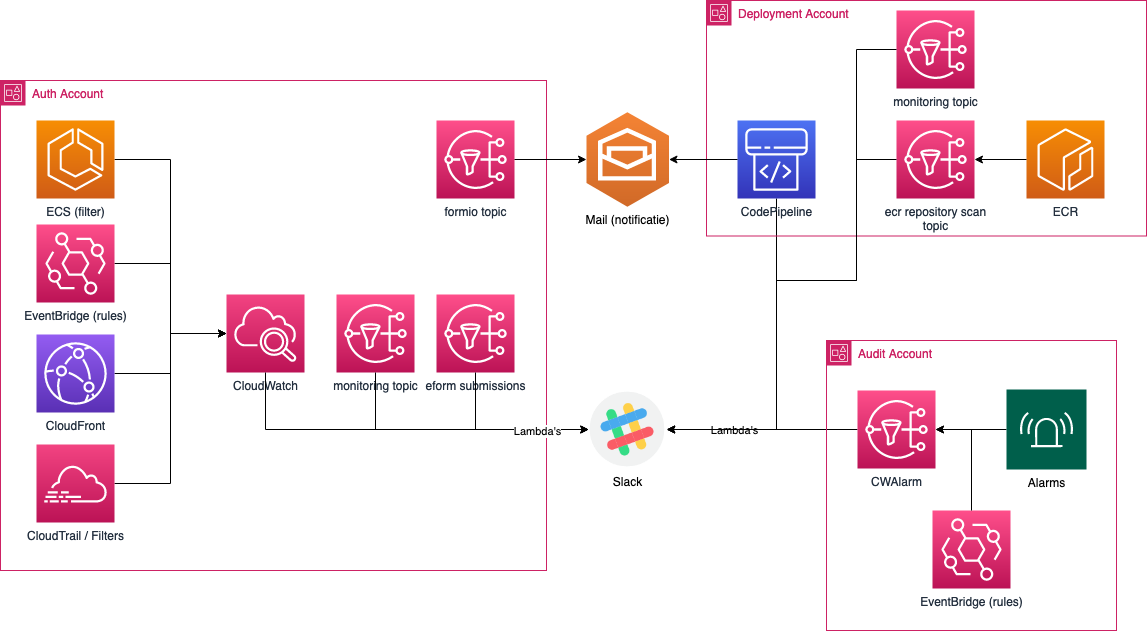

The diagram above was exported from draw.io. Its source (the exported page's mxGraphModel, read from the mxfile embedded in the PNG):
<mxGraphModel dx="2595" dy="708" grid="1" gridSize="10" guides="1" tooltips="1" connect="1" arrows="1" fold="1" page="1" pageScale="1" pageWidth="1169" pageHeight="1654" math="0" shadow="0">
  <root>
    <mxCell id="0" />
    <mxCell id="1" parent="0" />
    <mxCell id="ygt0KKkf-k9dvj0cI1zy-17" style="edgeStyle=orthogonalEdgeStyle;rounded=0;orthogonalLoop=1;jettySize=auto;html=1;exitX=0;exitY=0.5;exitDx=0;exitDy=0;exitPerimeter=0;entryX=1;entryY=0.5;entryDx=0;entryDy=0;" edge="1" parent="1" source="ygt0KKkf-k9dvj0cI1zy-1" target="ygt0KKkf-k9dvj0cI1zy-9">
      <mxGeometry relative="1" as="geometry" />
    </mxCell>
    <mxCell id="ygt0KKkf-k9dvj0cI1zy-9" value="Slack" style="shape=image;html=1;verticalAlign=top;verticalLabelPosition=bottom;labelBackgroundColor=#ffffff;imageAspect=0;aspect=fixed;image=https://cdn2.iconfinder.com/data/icons/social-media-2189/48/29-Slack-128.png" vertex="1" parent="1">
      <mxGeometry x="492.25" y="420" width="78" height="78" as="geometry" />
    </mxCell>
    <mxCell id="ygt0KKkf-k9dvj0cI1zy-28" value="Audit Account" style="points=[[0,0],[0.25,0],[0.5,0],[0.75,0],[1,0],[1,0.25],[1,0.5],[1,0.75],[1,1],[0.75,1],[0.5,1],[0.25,1],[0,1],[0,0.75],[0,0.5],[0,0.25]];outlineConnect=0;gradientColor=none;html=1;whiteSpace=wrap;fontSize=12;fontStyle=0;container=1;pointerEvents=0;collapsible=0;recursiveResize=0;shape=mxgraph.aws4.group;grIcon=mxgraph.aws4.group_account;strokeColor=#CD2264;fillColor=none;verticalAlign=top;align=left;spacingLeft=30;fontColor=#CD2264;dashed=0;" vertex="1" parent="1">
      <mxGeometry x="730" y="370" width="290" height="290" as="geometry" />
    </mxCell>
    <mxCell id="ygt0KKkf-k9dvj0cI1zy-49" style="edgeStyle=orthogonalEdgeStyle;rounded=0;orthogonalLoop=1;jettySize=auto;html=1;entryX=1;entryY=0.5;entryDx=0;entryDy=0;entryPerimeter=0;" edge="1" parent="ygt0KKkf-k9dvj0cI1zy-28" source="ygt0KKkf-k9dvj0cI1zy-48" target="ygt0KKkf-k9dvj0cI1zy-1">
      <mxGeometry relative="1" as="geometry" />
    </mxCell>
    <mxCell id="ygt0KKkf-k9dvj0cI1zy-1" value="&lt;div&gt;CWAlarm&lt;/div&gt;" style="sketch=0;points=[[0,0,0],[0.25,0,0],[0.5,0,0],[0.75,0,0],[1,0,0],[0,1,0],[0.25,1,0],[0.5,1,0],[0.75,1,0],[1,1,0],[0,0.25,0],[0,0.5,0],[0,0.75,0],[1,0.25,0],[1,0.5,0],[1,0.75,0]];outlineConnect=0;fontColor=#232F3E;gradientColor=#FF4F8B;gradientDirection=north;fillColor=#BC1356;strokeColor=#ffffff;dashed=0;verticalLabelPosition=bottom;verticalAlign=top;align=center;html=1;fontSize=12;fontStyle=0;aspect=fixed;shape=mxgraph.aws4.resourceIcon;resIcon=mxgraph.aws4.sns;" vertex="1" parent="ygt0KKkf-k9dvj0cI1zy-28">
      <mxGeometry x="31" y="50" width="78" height="78" as="geometry" />
    </mxCell>
    <mxCell id="ygt0KKkf-k9dvj0cI1zy-48" value="Alarms" style="sketch=0;pointerEvents=1;shadow=0;dashed=0;html=1;strokeColor=none;fillColor=#005F4B;labelPosition=center;verticalLabelPosition=bottom;verticalAlign=top;align=center;outlineConnect=0;shape=mxgraph.veeam2.alarm;" vertex="1" parent="ygt0KKkf-k9dvj0cI1zy-28">
      <mxGeometry x="180" y="49" width="80" height="80" as="geometry" />
    </mxCell>
    <mxCell id="ygt0KKkf-k9dvj0cI1zy-50" value="EventBridge (rules)" style="sketch=0;points=[[0,0,0],[0.25,0,0],[0.5,0,0],[0.75,0,0],[1,0,0],[0,1,0],[0.25,1,0],[0.5,1,0],[0.75,1,0],[1,1,0],[0,0.25,0],[0,0.5,0],[0,0.75,0],[1,0.25,0],[1,0.5,0],[1,0.75,0]];outlineConnect=0;fontColor=#232F3E;gradientColor=#FF4F8B;gradientDirection=north;fillColor=#BC1356;strokeColor=#ffffff;dashed=0;verticalLabelPosition=bottom;verticalAlign=top;align=center;html=1;fontSize=12;fontStyle=0;aspect=fixed;shape=mxgraph.aws4.resourceIcon;resIcon=mxgraph.aws4.eventbridge;" vertex="1" parent="ygt0KKkf-k9dvj0cI1zy-28">
      <mxGeometry x="106" y="170" width="78" height="78" as="geometry" />
    </mxCell>
    <mxCell id="ygt0KKkf-k9dvj0cI1zy-51" style="edgeStyle=orthogonalEdgeStyle;rounded=0;orthogonalLoop=1;jettySize=auto;html=1;exitX=0.5;exitY=0;exitDx=0;exitDy=0;exitPerimeter=0;entryX=1;entryY=0.5;entryDx=0;entryDy=0;entryPerimeter=0;" edge="1" parent="ygt0KKkf-k9dvj0cI1zy-28" source="ygt0KKkf-k9dvj0cI1zy-50" target="ygt0KKkf-k9dvj0cI1zy-1">
      <mxGeometry relative="1" as="geometry" />
    </mxCell>
    <mxCell id="ygt0KKkf-k9dvj0cI1zy-29" value="Auth Account" style="points=[[0,0],[0.25,0],[0.5,0],[0.75,0],[1,0],[1,0.25],[1,0.5],[1,0.75],[1,1],[0.75,1],[0.5,1],[0.25,1],[0,1],[0,0.75],[0,0.5],[0,0.25]];outlineConnect=0;gradientColor=none;html=1;whiteSpace=wrap;fontSize=12;fontStyle=0;container=1;pointerEvents=0;collapsible=0;recursiveResize=0;shape=mxgraph.aws4.group;grIcon=mxgraph.aws4.group_account;strokeColor=#CD2264;fillColor=none;verticalAlign=top;align=left;spacingLeft=30;fontColor=#CD2264;dashed=0;" vertex="1" parent="1">
      <mxGeometry x="-96" y="110" width="546" height="490" as="geometry" />
    </mxCell>
    <mxCell id="ygt0KKkf-k9dvj0cI1zy-18" value="&lt;div&gt;CloudWatch&lt;/div&gt;" style="sketch=0;points=[[0,0,0],[0.25,0,0],[0.5,0,0],[0.75,0,0],[1,0,0],[0,1,0],[0.25,1,0],[0.5,1,0],[0.75,1,0],[1,1,0],[0,0.25,0],[0,0.5,0],[0,0.75,0],[1,0.25,0],[1,0.5,0],[1,0.75,0]];points=[[0,0,0],[0.25,0,0],[0.5,0,0],[0.75,0,0],[1,0,0],[0,1,0],[0.25,1,0],[0.5,1,0],[0.75,1,0],[1,1,0],[0,0.25,0],[0,0.5,0],[0,0.75,0],[1,0.25,0],[1,0.5,0],[1,0.75,0]];outlineConnect=0;fontColor=#232F3E;gradientColor=#F34482;gradientDirection=north;fillColor=#BC1356;strokeColor=#ffffff;dashed=0;verticalLabelPosition=bottom;verticalAlign=top;align=center;html=1;fontSize=12;fontStyle=0;aspect=fixed;shape=mxgraph.aws4.resourceIcon;resIcon=mxgraph.aws4.cloudwatch_2;" vertex="1" parent="ygt0KKkf-k9dvj0cI1zy-29">
      <mxGeometry x="226" y="214" width="78" height="78" as="geometry" />
    </mxCell>
    <mxCell id="ygt0KKkf-k9dvj0cI1zy-25" style="edgeStyle=orthogonalEdgeStyle;rounded=0;orthogonalLoop=1;jettySize=auto;html=1;exitX=1;exitY=0.5;exitDx=0;exitDy=0;exitPerimeter=0;entryX=0;entryY=0.5;entryDx=0;entryDy=0;entryPerimeter=0;" edge="1" parent="ygt0KKkf-k9dvj0cI1zy-29" source="ygt0KKkf-k9dvj0cI1zy-20" target="ygt0KKkf-k9dvj0cI1zy-18">
      <mxGeometry relative="1" as="geometry" />
    </mxCell>
    <mxCell id="ygt0KKkf-k9dvj0cI1zy-20" value="CloudFront" style="sketch=0;points=[[0,0,0],[0.25,0,0],[0.5,0,0],[0.75,0,0],[1,0,0],[0,1,0],[0.25,1,0],[0.5,1,0],[0.75,1,0],[1,1,0],[0,0.25,0],[0,0.5,0],[0,0.75,0],[1,0.25,0],[1,0.5,0],[1,0.75,0]];outlineConnect=0;fontColor=#232F3E;gradientColor=#945DF2;gradientDirection=north;fillColor=#5A30B5;strokeColor=#ffffff;dashed=0;verticalLabelPosition=bottom;verticalAlign=top;align=center;html=1;fontSize=12;fontStyle=0;aspect=fixed;shape=mxgraph.aws4.resourceIcon;resIcon=mxgraph.aws4.cloudfront;" vertex="1" parent="ygt0KKkf-k9dvj0cI1zy-29">
      <mxGeometry x="36" y="254" width="78" height="78" as="geometry" />
    </mxCell>
    <mxCell id="ygt0KKkf-k9dvj0cI1zy-23" style="edgeStyle=orthogonalEdgeStyle;rounded=0;orthogonalLoop=1;jettySize=auto;html=1;exitX=1;exitY=0.5;exitDx=0;exitDy=0;exitPerimeter=0;entryX=0;entryY=0.5;entryDx=0;entryDy=0;entryPerimeter=0;" edge="1" parent="ygt0KKkf-k9dvj0cI1zy-29" source="ygt0KKkf-k9dvj0cI1zy-22" target="ygt0KKkf-k9dvj0cI1zy-18">
      <mxGeometry relative="1" as="geometry" />
    </mxCell>
    <mxCell id="ygt0KKkf-k9dvj0cI1zy-22" value="CloudTrail / Filters" style="sketch=0;points=[[0,0,0],[0.25,0,0],[0.5,0,0],[0.75,0,0],[1,0,0],[0,1,0],[0.25,1,0],[0.5,1,0],[0.75,1,0],[1,1,0],[0,0.25,0],[0,0.5,0],[0,0.75,0],[1,0.25,0],[1,0.5,0],[1,0.75,0]];points=[[0,0,0],[0.25,0,0],[0.5,0,0],[0.75,0,0],[1,0,0],[0,1,0],[0.25,1,0],[0.5,1,0],[0.75,1,0],[1,1,0],[0,0.25,0],[0,0.5,0],[0,0.75,0],[1,0.25,0],[1,0.5,0],[1,0.75,0]];outlineConnect=0;fontColor=#232F3E;gradientColor=#F34482;gradientDirection=north;fillColor=#BC1356;strokeColor=#ffffff;dashed=0;verticalLabelPosition=bottom;verticalAlign=top;align=center;html=1;fontSize=12;fontStyle=0;aspect=fixed;shape=mxgraph.aws4.resourceIcon;resIcon=mxgraph.aws4.cloudtrail;" vertex="1" parent="ygt0KKkf-k9dvj0cI1zy-29">
      <mxGeometry x="36" y="364" width="78" height="78" as="geometry" />
    </mxCell>
    <mxCell id="ygt0KKkf-k9dvj0cI1zy-27" style="edgeStyle=orthogonalEdgeStyle;rounded=0;orthogonalLoop=1;jettySize=auto;html=1;exitX=1;exitY=0.5;exitDx=0;exitDy=0;exitPerimeter=0;entryX=0;entryY=0.5;entryDx=0;entryDy=0;entryPerimeter=0;" edge="1" parent="ygt0KKkf-k9dvj0cI1zy-29" source="ygt0KKkf-k9dvj0cI1zy-26" target="ygt0KKkf-k9dvj0cI1zy-18">
      <mxGeometry relative="1" as="geometry" />
    </mxCell>
    <mxCell id="ygt0KKkf-k9dvj0cI1zy-26" value="EventBridge (rules)" style="sketch=0;points=[[0,0,0],[0.25,0,0],[0.5,0,0],[0.75,0,0],[1,0,0],[0,1,0],[0.25,1,0],[0.5,1,0],[0.75,1,0],[1,1,0],[0,0.25,0],[0,0.5,0],[0,0.75,0],[1,0.25,0],[1,0.5,0],[1,0.75,0]];outlineConnect=0;fontColor=#232F3E;gradientColor=#FF4F8B;gradientDirection=north;fillColor=#BC1356;strokeColor=#ffffff;dashed=0;verticalLabelPosition=bottom;verticalAlign=top;align=center;html=1;fontSize=12;fontStyle=0;aspect=fixed;shape=mxgraph.aws4.resourceIcon;resIcon=mxgraph.aws4.eventbridge;" vertex="1" parent="ygt0KKkf-k9dvj0cI1zy-29">
      <mxGeometry x="36" y="144" width="78" height="78" as="geometry" />
    </mxCell>
    <mxCell id="ygt0KKkf-k9dvj0cI1zy-37" style="edgeStyle=orthogonalEdgeStyle;rounded=0;orthogonalLoop=1;jettySize=auto;html=1;exitX=1;exitY=0.5;exitDx=0;exitDy=0;exitPerimeter=0;entryX=0;entryY=0.5;entryDx=0;entryDy=0;entryPerimeter=0;" edge="1" parent="ygt0KKkf-k9dvj0cI1zy-29" source="ygt0KKkf-k9dvj0cI1zy-36" target="ygt0KKkf-k9dvj0cI1zy-18">
      <mxGeometry relative="1" as="geometry" />
    </mxCell>
    <mxCell id="ygt0KKkf-k9dvj0cI1zy-36" value="ECS (filter)" style="sketch=0;points=[[0,0,0],[0.25,0,0],[0.5,0,0],[0.75,0,0],[1,0,0],[0,1,0],[0.25,1,0],[0.5,1,0],[0.75,1,0],[1,1,0],[0,0.25,0],[0,0.5,0],[0,0.75,0],[1,0.25,0],[1,0.5,0],[1,0.75,0]];outlineConnect=0;fontColor=#232F3E;gradientColor=#F78E04;gradientDirection=north;fillColor=#D05C17;strokeColor=#ffffff;dashed=0;verticalLabelPosition=bottom;verticalAlign=top;align=center;html=1;fontSize=12;fontStyle=0;aspect=fixed;shape=mxgraph.aws4.resourceIcon;resIcon=mxgraph.aws4.ecs;" vertex="1" parent="ygt0KKkf-k9dvj0cI1zy-29">
      <mxGeometry x="36" y="40" width="78" height="78" as="geometry" />
    </mxCell>
    <mxCell id="ygt0KKkf-k9dvj0cI1zy-2" value="eform submissions" style="sketch=0;points=[[0,0,0],[0.25,0,0],[0.5,0,0],[0.75,0,0],[1,0,0],[0,1,0],[0.25,1,0],[0.5,1,0],[0.75,1,0],[1,1,0],[0,0.25,0],[0,0.5,0],[0,0.75,0],[1,0.25,0],[1,0.5,0],[1,0.75,0]];outlineConnect=0;fontColor=#232F3E;gradientColor=#FF4F8B;gradientDirection=north;fillColor=#BC1356;strokeColor=#ffffff;dashed=0;verticalLabelPosition=bottom;verticalAlign=top;align=center;html=1;fontSize=12;fontStyle=0;aspect=fixed;shape=mxgraph.aws4.resourceIcon;resIcon=mxgraph.aws4.sns;" vertex="1" parent="ygt0KKkf-k9dvj0cI1zy-29">
      <mxGeometry x="436" y="214" width="78" height="78" as="geometry" />
    </mxCell>
    <mxCell id="ygt0KKkf-k9dvj0cI1zy-38" value="formio topic" style="sketch=0;points=[[0,0,0],[0.25,0,0],[0.5,0,0],[0.75,0,0],[1,0,0],[0,1,0],[0.25,1,0],[0.5,1,0],[0.75,1,0],[1,1,0],[0,0.25,0],[0,0.5,0],[0,0.75,0],[1,0.25,0],[1,0.5,0],[1,0.75,0]];outlineConnect=0;fontColor=#232F3E;gradientColor=#FF4F8B;gradientDirection=north;fillColor=#BC1356;strokeColor=#ffffff;dashed=0;verticalLabelPosition=bottom;verticalAlign=top;align=center;html=1;fontSize=12;fontStyle=0;aspect=fixed;shape=mxgraph.aws4.resourceIcon;resIcon=mxgraph.aws4.sns;" vertex="1" parent="ygt0KKkf-k9dvj0cI1zy-29">
      <mxGeometry x="436" y="40" width="78" height="78" as="geometry" />
    </mxCell>
    <mxCell id="ygt0KKkf-k9dvj0cI1zy-46" value="&lt;div&gt;monitoring topic&lt;/div&gt;&lt;div&gt;&lt;br&gt;&lt;/div&gt;" style="sketch=0;points=[[0,0,0],[0.25,0,0],[0.5,0,0],[0.75,0,0],[1,0,0],[0,1,0],[0.25,1,0],[0.5,1,0],[0.75,1,0],[1,1,0],[0,0.25,0],[0,0.5,0],[0,0.75,0],[1,0.25,0],[1,0.5,0],[1,0.75,0]];outlineConnect=0;fontColor=#232F3E;gradientColor=#FF4F8B;gradientDirection=north;fillColor=#BC1356;strokeColor=#ffffff;dashed=0;verticalLabelPosition=bottom;verticalAlign=top;align=center;html=1;fontSize=12;fontStyle=0;aspect=fixed;shape=mxgraph.aws4.resourceIcon;resIcon=mxgraph.aws4.sns;" vertex="1" parent="ygt0KKkf-k9dvj0cI1zy-29">
      <mxGeometry x="336" y="214" width="78" height="78" as="geometry" />
    </mxCell>
    <mxCell id="ygt0KKkf-k9dvj0cI1zy-33" style="edgeStyle=orthogonalEdgeStyle;rounded=0;orthogonalLoop=1;jettySize=auto;html=1;exitX=0.5;exitY=1;exitDx=0;exitDy=0;exitPerimeter=0;entryX=1;entryY=0.5;entryDx=0;entryDy=0;" edge="1" parent="1" source="ygt0KKkf-k9dvj0cI1zy-30" target="ygt0KKkf-k9dvj0cI1zy-9">
      <mxGeometry relative="1" as="geometry" />
    </mxCell>
    <mxCell id="ygt0KKkf-k9dvj0cI1zy-35" value="Deployment Account" style="points=[[0,0],[0.25,0],[0.5,0],[0.75,0],[1,0],[1,0.25],[1,0.5],[1,0.75],[1,1],[0.75,1],[0.5,1],[0.25,1],[0,1],[0,0.75],[0,0.5],[0,0.25]];outlineConnect=0;gradientColor=none;html=1;whiteSpace=wrap;fontSize=12;fontStyle=0;container=1;pointerEvents=0;collapsible=0;recursiveResize=0;shape=mxgraph.aws4.group;grIcon=mxgraph.aws4.group_account;strokeColor=#CD2264;fillColor=none;verticalAlign=top;align=left;spacingLeft=30;fontColor=#CD2264;dashed=0;" vertex="1" parent="1">
      <mxGeometry x="610" y="30" width="440" height="235.5" as="geometry" />
    </mxCell>
    <mxCell id="ygt0KKkf-k9dvj0cI1zy-30" value="CodePipeline" style="sketch=0;points=[[0,0,0],[0.25,0,0],[0.5,0,0],[0.75,0,0],[1,0,0],[0,1,0],[0.25,1,0],[0.5,1,0],[0.75,1,0],[1,1,0],[0,0.25,0],[0,0.5,0],[0,0.75,0],[1,0.25,0],[1,0.5,0],[1,0.75,0]];outlineConnect=0;fontColor=#232F3E;gradientColor=#4D72F3;gradientDirection=north;fillColor=#3334B9;strokeColor=#ffffff;dashed=0;verticalLabelPosition=bottom;verticalAlign=top;align=center;html=1;fontSize=12;fontStyle=0;aspect=fixed;shape=mxgraph.aws4.resourceIcon;resIcon=mxgraph.aws4.codepipeline;" vertex="1" parent="ygt0KKkf-k9dvj0cI1zy-35">
      <mxGeometry x="30.999999999999996" y="120" width="78" height="78" as="geometry" />
    </mxCell>
    <mxCell id="ygt0KKkf-k9dvj0cI1zy-53" value="ECR" style="sketch=0;points=[[0,0,0],[0.25,0,0],[0.5,0,0],[0.75,0,0],[1,0,0],[0,1,0],[0.25,1,0],[0.5,1,0],[0.75,1,0],[1,1,0],[0,0.25,0],[0,0.5,0],[0,0.75,0],[1,0.25,0],[1,0.5,0],[1,0.75,0]];outlineConnect=0;fontColor=#232F3E;gradientColor=#F78E04;gradientDirection=north;fillColor=#D05C17;strokeColor=#ffffff;dashed=0;verticalLabelPosition=bottom;verticalAlign=top;align=center;html=1;fontSize=12;fontStyle=0;aspect=fixed;shape=mxgraph.aws4.resourceIcon;resIcon=mxgraph.aws4.ecr;" vertex="1" parent="ygt0KKkf-k9dvj0cI1zy-35">
      <mxGeometry x="320" y="120" width="78" height="78" as="geometry" />
    </mxCell>
    <mxCell id="ygt0KKkf-k9dvj0cI1zy-52" value="&lt;div&gt;ecr repository scan&lt;/div&gt;&lt;div&gt;topic&lt;br&gt;&lt;/div&gt;" style="sketch=0;points=[[0,0,0],[0.25,0,0],[0.5,0,0],[0.75,0,0],[1,0,0],[0,1,0],[0.25,1,0],[0.5,1,0],[0.75,1,0],[1,1,0],[0,0.25,0],[0,0.5,0],[0,0.75,0],[1,0.25,0],[1,0.5,0],[1,0.75,0]];outlineConnect=0;fontColor=#232F3E;gradientColor=#FF4F8B;gradientDirection=north;fillColor=#BC1356;strokeColor=#ffffff;dashed=0;verticalLabelPosition=bottom;verticalAlign=top;align=center;html=1;fontSize=12;fontStyle=0;aspect=fixed;shape=mxgraph.aws4.resourceIcon;resIcon=mxgraph.aws4.sns;" vertex="1" parent="ygt0KKkf-k9dvj0cI1zy-35">
      <mxGeometry x="190" y="120" width="78" height="78" as="geometry" />
    </mxCell>
    <mxCell id="ygt0KKkf-k9dvj0cI1zy-54" style="edgeStyle=orthogonalEdgeStyle;rounded=0;orthogonalLoop=1;jettySize=auto;html=1;exitX=0;exitY=0.5;exitDx=0;exitDy=0;exitPerimeter=0;entryX=1;entryY=0.5;entryDx=0;entryDy=0;entryPerimeter=0;" edge="1" parent="ygt0KKkf-k9dvj0cI1zy-35" source="ygt0KKkf-k9dvj0cI1zy-53" target="ygt0KKkf-k9dvj0cI1zy-52">
      <mxGeometry relative="1" as="geometry" />
    </mxCell>
    <mxCell id="ygt0KKkf-k9dvj0cI1zy-76" value="&lt;div&gt;monitoring topic&lt;/div&gt;&lt;div&gt;&lt;br&gt;&lt;/div&gt;" style="sketch=0;points=[[0,0,0],[0.25,0,0],[0.5,0,0],[0.75,0,0],[1,0,0],[0,1,0],[0.25,1,0],[0.5,1,0],[0.75,1,0],[1,1,0],[0,0.25,0],[0,0.5,0],[0,0.75,0],[1,0.25,0],[1,0.5,0],[1,0.75,0]];outlineConnect=0;fontColor=#232F3E;gradientColor=#FF4F8B;gradientDirection=north;fillColor=#BC1356;strokeColor=#ffffff;dashed=0;verticalLabelPosition=bottom;verticalAlign=top;align=center;html=1;fontSize=12;fontStyle=0;aspect=fixed;shape=mxgraph.aws4.resourceIcon;resIcon=mxgraph.aws4.sns;" vertex="1" parent="ygt0KKkf-k9dvj0cI1zy-35">
      <mxGeometry x="190" y="10" width="78" height="78" as="geometry" />
    </mxCell>
    <mxCell id="ygt0KKkf-k9dvj0cI1zy-31" value="Mail (notificatie)" style="outlineConnect=0;dashed=0;verticalLabelPosition=bottom;verticalAlign=top;align=center;html=1;shape=mxgraph.aws3.workmail;fillColor=#D16A28;gradientColor=#F58435;gradientDirection=north;" vertex="1" parent="1">
      <mxGeometry x="490" y="141.75" width="82.5" height="94.5" as="geometry" />
    </mxCell>
    <mxCell id="ygt0KKkf-k9dvj0cI1zy-41" style="edgeStyle=orthogonalEdgeStyle;rounded=0;orthogonalLoop=1;jettySize=auto;html=1;exitX=1;exitY=0.5;exitDx=0;exitDy=0;exitPerimeter=0;entryX=0;entryY=0.5;entryDx=0;entryDy=0;entryPerimeter=0;" edge="1" parent="1" source="ygt0KKkf-k9dvj0cI1zy-38" target="ygt0KKkf-k9dvj0cI1zy-31">
      <mxGeometry relative="1" as="geometry" />
    </mxCell>
    <mxCell id="ygt0KKkf-k9dvj0cI1zy-42" style="edgeStyle=orthogonalEdgeStyle;rounded=0;orthogonalLoop=1;jettySize=auto;html=1;exitX=0;exitY=0.5;exitDx=0;exitDy=0;exitPerimeter=0;entryX=1;entryY=0.5;entryDx=0;entryDy=0;entryPerimeter=0;" edge="1" parent="1" source="ygt0KKkf-k9dvj0cI1zy-30" target="ygt0KKkf-k9dvj0cI1zy-31">
      <mxGeometry relative="1" as="geometry" />
    </mxCell>
    <mxCell id="ygt0KKkf-k9dvj0cI1zy-44" style="edgeStyle=orthogonalEdgeStyle;rounded=0;orthogonalLoop=1;jettySize=auto;html=1;exitX=0.5;exitY=1;exitDx=0;exitDy=0;exitPerimeter=0;entryX=0;entryY=0.5;entryDx=0;entryDy=0;" edge="1" parent="1" source="ygt0KKkf-k9dvj0cI1zy-2" target="ygt0KKkf-k9dvj0cI1zy-9">
      <mxGeometry relative="1" as="geometry" />
    </mxCell>
    <mxCell id="ygt0KKkf-k9dvj0cI1zy-45" style="edgeStyle=orthogonalEdgeStyle;rounded=0;orthogonalLoop=1;jettySize=auto;html=1;exitX=0.5;exitY=1;exitDx=0;exitDy=0;exitPerimeter=0;entryX=0;entryY=0.5;entryDx=0;entryDy=0;" edge="1" parent="1" source="ygt0KKkf-k9dvj0cI1zy-18" target="ygt0KKkf-k9dvj0cI1zy-9">
      <mxGeometry relative="1" as="geometry" />
    </mxCell>
    <mxCell id="ygt0KKkf-k9dvj0cI1zy-47" style="edgeStyle=orthogonalEdgeStyle;rounded=0;orthogonalLoop=1;jettySize=auto;html=1;exitX=0.5;exitY=1;exitDx=0;exitDy=0;exitPerimeter=0;entryX=0;entryY=0.5;entryDx=0;entryDy=0;" edge="1" parent="1" source="ygt0KKkf-k9dvj0cI1zy-46" target="ygt0KKkf-k9dvj0cI1zy-9">
      <mxGeometry relative="1" as="geometry" />
    </mxCell>
    <mxCell id="ygt0KKkf-k9dvj0cI1zy-74" value="Lambda's" style="edgeLabel;html=1;align=center;verticalAlign=middle;resizable=0;points=[];" vertex="1" connectable="0" parent="ygt0KKkf-k9dvj0cI1zy-47">
      <mxGeometry x="0.6133" y="-1" relative="1" as="geometry">
        <mxPoint as="offset" />
      </mxGeometry>
    </mxCell>
    <mxCell id="ygt0KKkf-k9dvj0cI1zy-73" style="edgeStyle=orthogonalEdgeStyle;rounded=0;orthogonalLoop=1;jettySize=auto;html=1;exitX=0;exitY=0.5;exitDx=0;exitDy=0;exitPerimeter=0;entryX=1;entryY=0.5;entryDx=0;entryDy=0;" edge="1" parent="1" source="ygt0KKkf-k9dvj0cI1zy-52" target="ygt0KKkf-k9dvj0cI1zy-9">
      <mxGeometry relative="1" as="geometry">
        <Array as="points">
          <mxPoint x="760" y="189" />
          <mxPoint x="760" y="310" />
          <mxPoint x="680" y="310" />
          <mxPoint x="680" y="459" />
        </Array>
      </mxGeometry>
    </mxCell>
    <mxCell id="ygt0KKkf-k9dvj0cI1zy-75" value="Lambda's" style="edgeLabel;html=1;align=center;verticalAlign=middle;resizable=0;points=[];" vertex="1" connectable="0" parent="ygt0KKkf-k9dvj0cI1zy-73">
      <mxGeometry x="0.7329" y="3" relative="1" as="geometry">
        <mxPoint y="-3" as="offset" />
      </mxGeometry>
    </mxCell>
    <mxCell id="ygt0KKkf-k9dvj0cI1zy-77" style="edgeStyle=orthogonalEdgeStyle;rounded=0;orthogonalLoop=1;jettySize=auto;html=1;exitX=0;exitY=0.5;exitDx=0;exitDy=0;exitPerimeter=0;entryX=1;entryY=0.5;entryDx=0;entryDy=0;" edge="1" parent="1" source="ygt0KKkf-k9dvj0cI1zy-76" target="ygt0KKkf-k9dvj0cI1zy-9">
      <mxGeometry relative="1" as="geometry">
        <Array as="points">
          <mxPoint x="760" y="79" />
          <mxPoint x="760" y="310" />
          <mxPoint x="680" y="310" />
          <mxPoint x="680" y="459" />
        </Array>
      </mxGeometry>
    </mxCell>
  </root>
</mxGraphModel>